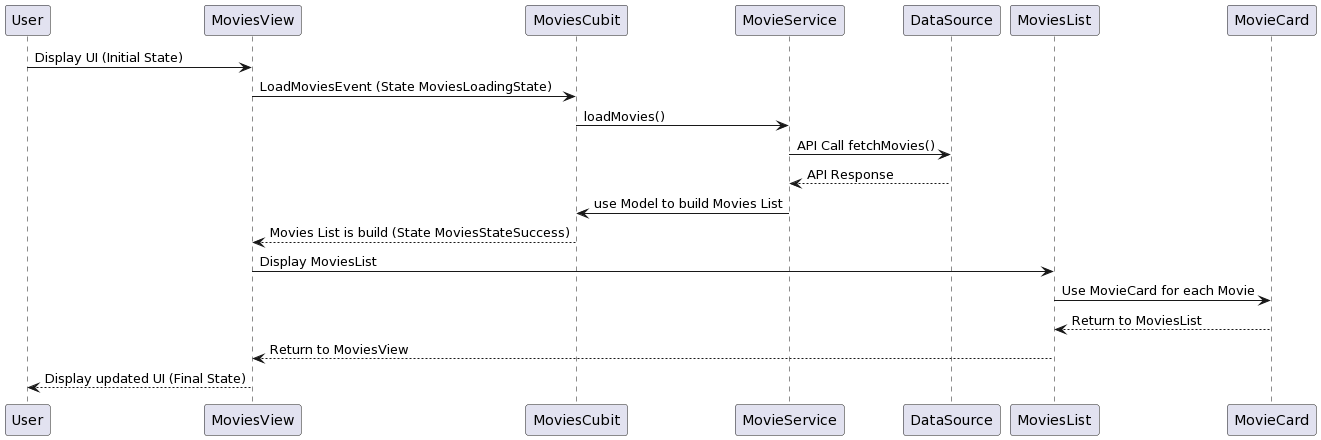

The diagram above was rendered by PlantUML. Its source (embedded in the PNG):
@startuml
User -> MoviesView: Display UI (Initial State)
MoviesView -> MoviesCubit: LoadMoviesEvent (State MoviesLoadingState)
MoviesCubit -> MovieService: loadMovies()
MovieService -> DataSource: API Call fetchMovies()
DataSource --> MovieService: API Response
MovieService -> MoviesCubit: use Model to build Movies List
MoviesCubit --> MoviesView: Movies List is build (State MoviesStateSuccess)
MoviesView -> MoviesList: Display MoviesList
MoviesList -> MovieCard: Use MovieCard for each Movie
MovieCard --> MoviesList: Return to MoviesList
MoviesList --> MoviesView: Return to MoviesView
MoviesView --> User: Display updated UI (Final State)
@enduml